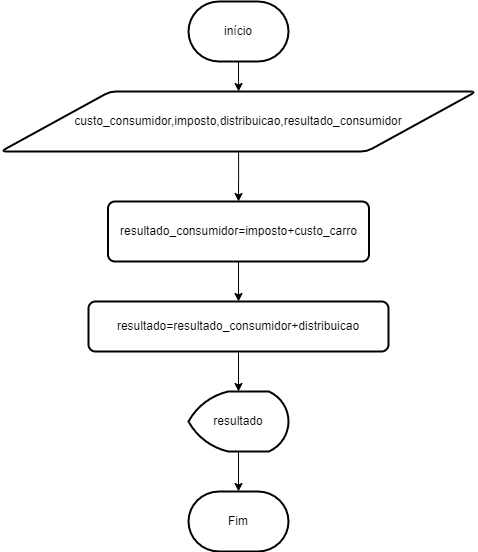

The diagram above was exported from draw.io. Its source (the exported page's mxGraphModel, read from the mxfile embedded in the PNG):
<mxGraphModel dx="1102" dy="614" grid="1" gridSize="10" guides="1" tooltips="1" connect="1" arrows="1" fold="1" page="1" pageScale="1" pageWidth="827" pageHeight="1169" math="0" shadow="0">
  <root>
    <mxCell id="0" />
    <mxCell id="1" parent="0" />
    <mxCell id="r6iyHkXIhwSjdCHjDX0U-3" value="" style="edgeStyle=orthogonalEdgeStyle;rounded=0;orthogonalLoop=1;jettySize=auto;html=1;" edge="1" parent="1" source="r6iyHkXIhwSjdCHjDX0U-1" target="r6iyHkXIhwSjdCHjDX0U-2">
      <mxGeometry relative="1" as="geometry" />
    </mxCell>
    <mxCell id="r6iyHkXIhwSjdCHjDX0U-1" value="início" style="strokeWidth=2;html=1;shape=mxgraph.flowchart.terminator;whiteSpace=wrap;" vertex="1" parent="1">
      <mxGeometry x="314" y="20" width="100" height="60" as="geometry" />
    </mxCell>
    <mxCell id="r6iyHkXIhwSjdCHjDX0U-5" value="" style="edgeStyle=orthogonalEdgeStyle;rounded=0;orthogonalLoop=1;jettySize=auto;html=1;" edge="1" parent="1" source="r6iyHkXIhwSjdCHjDX0U-2" target="r6iyHkXIhwSjdCHjDX0U-4">
      <mxGeometry relative="1" as="geometry" />
    </mxCell>
    <mxCell id="r6iyHkXIhwSjdCHjDX0U-2" value="custo_consumidor,imposto,distribuicao,resultado_consumidor" style="shape=parallelogram;html=1;strokeWidth=2;perimeter=parallelogramPerimeter;whiteSpace=wrap;rounded=1;arcSize=12;size=0.23;" vertex="1" parent="1">
      <mxGeometry x="126.25" y="110" width="475.5" height="60" as="geometry" />
    </mxCell>
    <mxCell id="r6iyHkXIhwSjdCHjDX0U-12" value="" style="edgeStyle=orthogonalEdgeStyle;rounded=0;orthogonalLoop=1;jettySize=auto;html=1;" edge="1" parent="1" source="r6iyHkXIhwSjdCHjDX0U-4" target="r6iyHkXIhwSjdCHjDX0U-11">
      <mxGeometry relative="1" as="geometry" />
    </mxCell>
    <mxCell id="r6iyHkXIhwSjdCHjDX0U-4" value="resultado_consumidor=imposto+custo_carro" style="rounded=1;whiteSpace=wrap;html=1;absoluteArcSize=1;arcSize=14;strokeWidth=2;" vertex="1" parent="1">
      <mxGeometry x="233.5" y="220" width="261" height="60" as="geometry" />
    </mxCell>
    <mxCell id="r6iyHkXIhwSjdCHjDX0U-14" value="" style="edgeStyle=orthogonalEdgeStyle;rounded=0;orthogonalLoop=1;jettySize=auto;html=1;" edge="1" parent="1" source="r6iyHkXIhwSjdCHjDX0U-11" target="r6iyHkXIhwSjdCHjDX0U-13">
      <mxGeometry relative="1" as="geometry" />
    </mxCell>
    <mxCell id="r6iyHkXIhwSjdCHjDX0U-11" value="resultado=resultado_consumidor+distribuicao" style="rounded=1;whiteSpace=wrap;html=1;absoluteArcSize=1;arcSize=14;strokeWidth=2;" vertex="1" parent="1">
      <mxGeometry x="214" y="320" width="300" height="50" as="geometry" />
    </mxCell>
    <mxCell id="r6iyHkXIhwSjdCHjDX0U-16" value="" style="edgeStyle=orthogonalEdgeStyle;rounded=0;orthogonalLoop=1;jettySize=auto;html=1;" edge="1" parent="1" source="r6iyHkXIhwSjdCHjDX0U-13" target="r6iyHkXIhwSjdCHjDX0U-15">
      <mxGeometry relative="1" as="geometry" />
    </mxCell>
    <mxCell id="r6iyHkXIhwSjdCHjDX0U-13" value="resultado" style="strokeWidth=2;html=1;shape=mxgraph.flowchart.display;whiteSpace=wrap;" vertex="1" parent="1">
      <mxGeometry x="314" y="410" width="100" height="60" as="geometry" />
    </mxCell>
    <mxCell id="r6iyHkXIhwSjdCHjDX0U-15" value="Fim" style="strokeWidth=2;html=1;shape=mxgraph.flowchart.terminator;whiteSpace=wrap;" vertex="1" parent="1">
      <mxGeometry x="314" y="510" width="100" height="60" as="geometry" />
    </mxCell>
  </root>
</mxGraphModel>